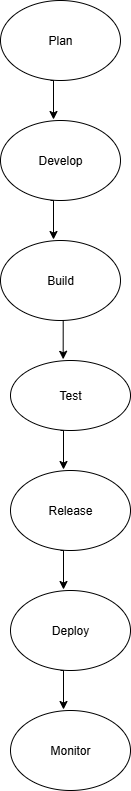

The diagram above was exported from draw.io. Its source (the exported page's mxGraphModel, read from the mxfile embedded in the PNG):
<mxGraphModel dx="786" dy="451" grid="1" gridSize="10" guides="1" tooltips="1" connect="1" arrows="1" fold="1" page="1" pageScale="1" pageWidth="850" pageHeight="1100" math="0" shadow="0">
  <root>
    <mxCell id="0" />
    <mxCell id="1" parent="0" />
    <mxCell id="9R4sm40fbBhyj8tZ-Uu5-1" value="Plan" style="ellipse;whiteSpace=wrap;html=1;" vertex="1" parent="1">
      <mxGeometry x="390" y="20" width="120" height="80" as="geometry" />
    </mxCell>
    <mxCell id="9R4sm40fbBhyj8tZ-Uu5-2" value="Develop" style="ellipse;whiteSpace=wrap;html=1;" vertex="1" parent="1">
      <mxGeometry x="390" y="140" width="120" height="80" as="geometry" />
    </mxCell>
    <mxCell id="9R4sm40fbBhyj8tZ-Uu5-3" value="Build" style="ellipse;whiteSpace=wrap;html=1;" vertex="1" parent="1">
      <mxGeometry x="390" y="260" width="120" height="80" as="geometry" />
    </mxCell>
    <mxCell id="9R4sm40fbBhyj8tZ-Uu5-4" value="Test" style="ellipse;whiteSpace=wrap;html=1;" vertex="1" parent="1">
      <mxGeometry x="400" y="380" width="120" height="70" as="geometry" />
    </mxCell>
    <mxCell id="9R4sm40fbBhyj8tZ-Uu5-5" value="Release" style="ellipse;whiteSpace=wrap;html=1;" vertex="1" parent="1">
      <mxGeometry x="400" y="490" width="120" height="80" as="geometry" />
    </mxCell>
    <mxCell id="9R4sm40fbBhyj8tZ-Uu5-7" value="Monitor" style="ellipse;whiteSpace=wrap;html=1;" vertex="1" parent="1">
      <mxGeometry x="400" y="730" width="120" height="80" as="geometry" />
    </mxCell>
    <mxCell id="9R4sm40fbBhyj8tZ-Uu5-12" style="edgeStyle=orthogonalEdgeStyle;rounded=0;orthogonalLoop=1;jettySize=auto;html=1;exitX=0.5;exitY=1;exitDx=0;exitDy=0;entryX=0.439;entryY=-0.017;entryDx=0;entryDy=0;entryPerimeter=0;" edge="1" parent="1" source="9R4sm40fbBhyj8tZ-Uu5-3" target="9R4sm40fbBhyj8tZ-Uu5-4">
      <mxGeometry relative="1" as="geometry" />
    </mxCell>
    <mxCell id="9R4sm40fbBhyj8tZ-Uu5-14" style="edgeStyle=orthogonalEdgeStyle;rounded=0;orthogonalLoop=1;jettySize=auto;html=1;exitX=0.5;exitY=1;exitDx=0;exitDy=0;entryX=0.439;entryY=-0.017;entryDx=0;entryDy=0;entryPerimeter=0;" edge="1" parent="1">
      <mxGeometry relative="1" as="geometry">
        <mxPoint x="440" y="220" as="sourcePoint" />
        <mxPoint x="443" y="259" as="targetPoint" />
      </mxGeometry>
    </mxCell>
    <mxCell id="9R4sm40fbBhyj8tZ-Uu5-15" style="edgeStyle=orthogonalEdgeStyle;rounded=0;orthogonalLoop=1;jettySize=auto;html=1;exitX=0.5;exitY=1;exitDx=0;exitDy=0;entryX=0.439;entryY=-0.017;entryDx=0;entryDy=0;entryPerimeter=0;" edge="1" parent="1">
      <mxGeometry relative="1" as="geometry">
        <mxPoint x="450" y="450" as="sourcePoint" />
        <mxPoint x="453" y="489" as="targetPoint" />
      </mxGeometry>
    </mxCell>
    <mxCell id="9R4sm40fbBhyj8tZ-Uu5-6" value="Deploy" style="ellipse;whiteSpace=wrap;html=1;" vertex="1" parent="1">
      <mxGeometry x="400" y="610" width="120" height="80" as="geometry" />
    </mxCell>
    <mxCell id="9R4sm40fbBhyj8tZ-Uu5-22" style="edgeStyle=orthogonalEdgeStyle;rounded=0;orthogonalLoop=1;jettySize=auto;html=1;exitX=0.5;exitY=1;exitDx=0;exitDy=0;entryX=0.439;entryY=-0.017;entryDx=0;entryDy=0;entryPerimeter=0;" edge="1" parent="1">
      <mxGeometry relative="1" as="geometry">
        <mxPoint x="440" y="100" as="sourcePoint" />
        <mxPoint x="443" y="139" as="targetPoint" />
      </mxGeometry>
    </mxCell>
    <mxCell id="9R4sm40fbBhyj8tZ-Uu5-23" style="edgeStyle=orthogonalEdgeStyle;rounded=0;orthogonalLoop=1;jettySize=auto;html=1;exitX=0.5;exitY=1;exitDx=0;exitDy=0;entryX=0.439;entryY=-0.017;entryDx=0;entryDy=0;entryPerimeter=0;" edge="1" parent="1">
      <mxGeometry relative="1" as="geometry">
        <mxPoint x="450" y="570" as="sourcePoint" />
        <mxPoint x="453" y="609" as="targetPoint" />
      </mxGeometry>
    </mxCell>
    <mxCell id="9R4sm40fbBhyj8tZ-Uu5-26" style="edgeStyle=orthogonalEdgeStyle;rounded=0;orthogonalLoop=1;jettySize=auto;html=1;exitX=0.5;exitY=1;exitDx=0;exitDy=0;entryX=0.439;entryY=-0.017;entryDx=0;entryDy=0;entryPerimeter=0;" edge="1" parent="1">
      <mxGeometry relative="1" as="geometry">
        <mxPoint x="450" y="690" as="sourcePoint" />
        <mxPoint x="453" y="729" as="targetPoint" />
      </mxGeometry>
    </mxCell>
  </root>
</mxGraphModel>